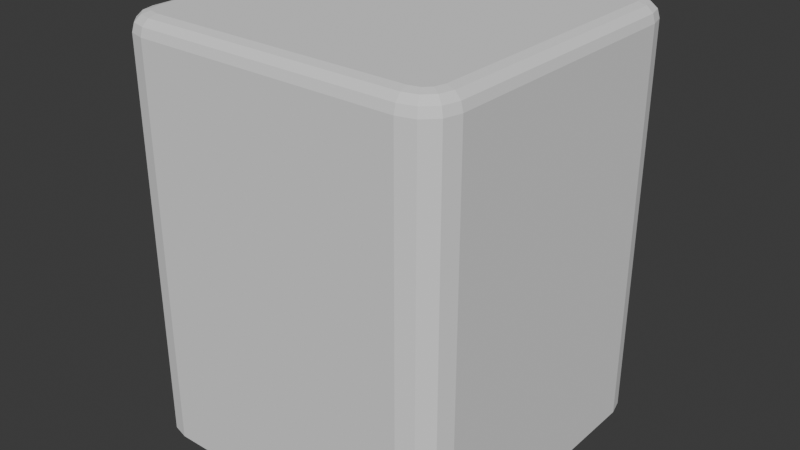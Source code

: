 # Source: cell.blend  (saved by Blender 4.4.30; exported with 4.5.12 LTS)
import bpy
from mathutils import Matrix  # noqa: F401  (used for matrix-valued properties, if any)

bpy.ops.wm.read_factory_settings(use_empty=True)
scene = bpy.context.scene
scene.name = 'Scene'

# ---- collections
col_collection = bpy.data.collections.new('Collection'); scene.collection.children.link(col_collection)

# ---- world
world_world = bpy.data.worlds.new('World'); scene.world = world_world
world_world.use_nodes = True; world_world.node_tree.nodes.clear()
_N = world_world.node_tree.nodes; _L = world_world.node_tree.links
n0 = _N.new('ShaderNodeOutputWorld'); n0.name = 'World Output'; n0.location = (300, 300)
n1 = _N.new('ShaderNodeBackground'); n1.name = 'Background'; n1.location = (10, 300)
n1.inputs[0].default_value = (0.05088, 0.05088, 0.05088, 1.0)
_L.new(n1.outputs[0], n0.inputs[0])
n0.is_active_output = True
world_world.color = (0.05088, 0.05088, 0.05088)
world_world.sun_shadow_jitter_overblur = 0.0

# ---- meshes
me_cube_001 = bpy.data.meshes.new('Cube.001')
me_cube_001.from_pydata([(-0.4, -0.5, 0.0), (-0.5, -0.4, 0.0), (-0.45, -0.4866, 0.0), (-0.4866, -0.45, 0.0), (-0.5, 0.4, 0.0), (-0.4, 0.5, 0.0), (-0.4866, 0.45, 0.0), (-0.45, 0.4866, 0.0), (0.5, -0.4, 0.0), (0.4, -0.5, 0.0), (0.4866, -0.45, 0.0), (0.45, -0.4866, 0.0), (0.4, 0.5, 0.0), (0.5, 0.4, 0.0), (0.45, 0.4866, 0.0), (0.4866, 0.45, 0.0), (-0.45, -0.3934, 0.25), (-0.5, -0.4, 0.2), (-0.475, -0.3967, 0.2433), (-0.4933, -0.3991, 0.225), (-0.3934, -0.45, 0.25), (-0.4, -0.5, 0.2), (-0.3967, -0.475, 0.2433), (-0.3991, -0.4933, 0.225), (-0.4418, -0.4241, 0.25), (-0.4866, -0.45, 0.2), (-0.4642, -0.4371, 0.2433), (-0.4806, -0.4465, 0.225), (-0.4241, -0.4418, 0.25), (-0.45, -0.4866, 0.2), (-0.4371, -0.4642, 0.2433), (-0.4465, -0.4806, 0.225), (-0.3934, 0.45, 0.25), (-0.4, 0.5, 0.2), (-0.3967, 0.475, 0.2433), (-0.3991, 0.4933, 0.225), (-0.45, 0.3934, 0.25), (-0.5, 0.4, 0.2), (-0.475, 0.3967, 0.2433), (-0.4933, 0.3991, 0.225), (-0.4241, 0.4418, 0.25), (-0.45, 0.4866, 0.2), (-0.4371, 0.4642, 0.2433), (-0.4465, 0.4806, 0.225), (-0.4418, 0.4241, 0.25), (-0.4866, 0.45, 0.2), (-0.4642, 0.4371, 0.2433), (-0.4806, 0.4465, 0.225), (0.3934, -0.45, 0.25), (0.4, -0.5, 0.2), (0.3967, -0.475, 0.2433), (0.3991, -0.4933, 0.225), (0.45, -0.3934, 0.25), (0.5, -0.4, 0.2), (0.475, -0.3967, 0.2433), (0.4933, -0.3991, 0.225), (0.4241, -0.4418, 0.25), (0.45, -0.4866, 0.2), (0.4371, -0.4642, 0.2433), (0.4465, -0.4806, 0.225), (0.4418, -0.4241, 0.25), (0.4866, -0.45, 0.2), (0.4642, -0.4371, 0.2433), (0.4806, -0.4465, 0.225), (0.45, 0.3934, 0.25), (0.5, 0.4, 0.2), (0.475, 0.3967, 0.2433), (0.4933, 0.3991, 0.225), (0.3934, 0.45, 0.25), (0.4, 0.5, 0.2), (0.3967, 0.475, 0.2433), (0.3991, 0.4933, 0.225), (0.4418, 0.4241, 0.25), (0.4866, 0.45, 0.2), (0.4642, 0.4371, 0.2433), (0.4806, 0.4465, 0.225), (0.4241, 0.4418, 0.25), (0.45, 0.4866, 0.2), (0.4371, 0.4642, 0.2433), (0.4465, 0.4806, 0.225)], [], [(2, 29, 25, 3), (57, 11, 10, 61), (0, 21, 29, 2), (64, 72, 76, 68, 32, 40, 44, 36, 16, 24, 28, 20, 48, 56, 60, 52), (45, 6, 4, 37), (9, 49, 21, 0), (33, 5, 7, 41), (1, 17, 37, 4), (5, 33, 69, 12), (49, 9, 11, 57), (41, 7, 6, 45), (77, 14, 12, 69), (73, 15, 14, 77), (61, 10, 8, 53), (65, 13, 15, 73), (13, 65, 53, 8), (4, 6, 7, 5, 12, 14, 15, 13, 8, 10, 11, 9, 0, 2, 3, 1), (20, 28, 30, 22), (22, 30, 31, 23), (23, 31, 29, 21), (28, 24, 26, 30), (30, 26, 27, 31), (31, 27, 25, 29), (24, 16, 18, 26), (26, 18, 19, 27), (27, 19, 17, 25), (40, 32, 34, 42), (42, 34, 35, 43), (43, 35, 33, 41), (44, 40, 42, 46), (46, 42, 43, 47), (47, 43, 41, 45), (36, 44, 46, 38), (38, 46, 47, 39), (39, 47, 45, 37), (72, 64, 66, 74), (74, 66, 67, 75), (75, 67, 65, 73), (76, 72, 74, 78), (78, 74, 75, 79), (79, 75, 73, 77), (68, 76, 78, 70), (70, 78, 79, 71), (71, 79, 77, 69), (56, 48, 50, 58), (58, 50, 51, 59), (59, 51, 49, 57), (60, 56, 58, 62), (62, 58, 59, 63), (63, 59, 57, 61), (52, 60, 62, 54), (54, 62, 63, 55), (55, 63, 61, 53), (16, 36, 38, 18), (18, 38, 39, 19), (19, 39, 37, 17), (48, 20, 22, 50), (50, 22, 23, 51), (51, 23, 21, 49), (53, 65, 67, 55), (55, 67, 66, 54), (54, 66, 64, 52), (69, 33, 35, 71), (71, 35, 34, 70), (70, 34, 32, 68), (3, 25, 17, 1)])
_uv = me_cube_001.uv_layers.new(name='UVMap')
_uv.uv.foreach_set('vector', [0.375, 0.0, 0.575, 0.0, 0.575, 0.0125, 0.375, 0.0125, 0.575, 0.7625, 0.375, 0.7625, 0.375, 0.7375, 0.575, 0.7375, 0.375, 0.975, 0.575, 0.975, 0.575, 1.0, 0.375, 1.0, 0.6375, 0.5266, 0.6396, 0.519, 0.644, 0.5146, 0.6516, 0.5125, 0.8484, 0.5125, 0.856, 0.5146, 0.8604, 0.519, 0.8625, 0.5266, 0.8625, 0.7234, 0.8604, 0.731, 0.856, 0.7354, 0.8484, 0.7375, 0.6516, 0.7375, 0.644, 0.7354, 0.6396, 0.731, 0.6375, 0.7234, 0.575, 0.2375, 0.375, 0.2375, 0.375, 0.225, 0.575, 0.225, 0.375, 0.775, 0.575, 0.775, 0.575, 0.975, 0.375, 0.975, 0.575, 0.275, 0.375, 0.275, 0.375, 0.2625, 0.575, 0.2625, 0.375, 0.025, 0.575, 0.025, 0.575, 0.225, 0.375, 0.225, 0.375, 0.275, 0.575, 0.275, 0.575, 0.475, 0.375, 0.475, 0.575, 0.775, 0.375, 0.775, 0.375, 0.7625, 0.575, 0.7625, 0.575, 0.2625, 0.375, 0.2625, 0.375, 0.2375, 0.575, 0.2375, 0.575, 0.4875, 0.375, 0.4875, 0.375, 0.475, 0.575, 0.475, 0.575, 0.5125, 0.375, 0.5125, 0.375, 0.4875, 0.575, 0.4875, 0.575, 0.7375, 0.375, 0.7375, 0.375, 0.725, 0.575, 0.725, 0.575, 0.525, 0.375, 0.525, 0.375, 0.5125, 0.575, 0.5125, 0.375, 0.525, 0.575, 0.525, 0.575, 0.725, 0.375, 0.725, 0.125, 0.525, 0.1283, 0.5125, 0.1375, 0.5033, 0.15, 0.5, 0.35, 0.5, 0.3625, 0.5033, 0.3717, 0.5125, 0.375, 0.525, 0.375, 0.725, 0.3717, 0.7375, 0.3625, 0.7467, 0.35, 0.75, 0.15, 0.75, 0.1375, 0.7467, 0.1283, 0.7375, 0.125, 0.725, 0.8484, 0.7375, 0.856, 0.7354, 0.8593, 0.741, 0.8492, 0.7437, 0.8492, 0.7437, 0.8593, 0.741, 0.8621, 0.7468, 0.8502, 0.7499, 0.625, 0.9754, 0.625, 0.9991, 0.575, 1.0, 0.575, 0.975, 0.856, 0.7354, 0.8604, 0.731, 0.866, 0.7343, 0.8593, 0.741, 0.8593, 0.741, 0.866, 0.7343, 0.8713, 0.7378, 0.8628, 0.7463, 0.625, 0.0004334, 0.625, 0.01207, 0.575, 0.0125, 0.575, 0.0, 0.8604, 0.731, 0.8625, 0.7234, 0.8688, 0.7242, 0.866, 0.7343, 0.866, 0.7343, 0.8688, 0.7242, 0.8749, 0.7252, 0.8718, 0.7371, 0.625, 0.01293, 0.625, 0.02479, 0.575, 0.025, 0.575, 0.0125, 0.856, 0.5146, 0.8484, 0.5125, 0.8492, 0.5062, 0.8593, 0.509, 0.8593, 0.509, 0.8492, 0.5062, 0.8502, 0.5001, 0.8621, 0.5032, 0.625, 0.2629, 0.625, 0.2748, 0.575, 0.275, 0.575, 0.2625, 0.8604, 0.519, 0.856, 0.5146, 0.8593, 0.509, 0.866, 0.5157, 0.866, 0.5157, 0.8593, 0.509, 0.8628, 0.5037, 0.8713, 0.5122, 0.625, 0.2384, 0.625, 0.2616, 0.575, 0.2625, 0.575, 0.2375, 0.8625, 0.5266, 0.8604, 0.519, 0.866, 0.5157, 0.8688, 0.5258, 0.8688, 0.5258, 0.866, 0.5157, 0.8718, 0.5129, 0.8749, 0.5248, 0.625, 0.2252, 0.625, 0.2371, 0.575, 0.2375, 0.575, 0.225, 0.6396, 0.519, 0.6375, 0.5266, 0.6312, 0.5258, 0.634, 0.5157, 0.634, 0.5157, 0.6312, 0.5258, 0.6251, 0.5248, 0.6282, 0.5129, 0.625, 0.5129, 0.625, 0.5248, 0.575, 0.525, 0.575, 0.5125, 0.644, 0.5146, 0.6396, 0.519, 0.634, 0.5157, 0.6407, 0.509, 0.6407, 0.509, 0.634, 0.5157, 0.6287, 0.5122, 0.6372, 0.5037, 0.625, 0.4884, 0.625, 0.5116, 0.575, 0.5125, 0.575, 0.4875, 0.6516, 0.5125, 0.644, 0.5146, 0.6407, 0.509, 0.6508, 0.5062, 0.6508, 0.5062, 0.6407, 0.509, 0.6379, 0.5032, 0.6498, 0.5001, 0.625, 0.4752, 0.625, 0.4871, 0.575, 0.4875, 0.575, 0.475, 0.644, 0.7354, 0.6516, 0.7375, 0.6508, 0.7437, 0.6407, 0.741, 0.6407, 0.741, 0.6508, 0.7437, 0.6498, 0.7499, 0.6379, 0.7468, 0.625, 0.7629, 0.625, 0.7748, 0.575, 0.775, 0.575, 0.7625, 0.6396, 0.731, 0.644, 0.7354, 0.6407, 0.741, 0.634, 0.7343, 0.634, 0.7343, 0.6407, 0.741, 0.6372, 0.7463, 0.6287, 0.7378, 0.625, 0.7384, 0.625, 0.7616, 0.575, 0.7625, 0.575, 0.7375, 0.6375, 0.7234, 0.6396, 0.731, 0.634, 0.7343, 0.6313, 0.7242, 0.6313, 0.7242, 0.634, 0.7343, 0.6282, 0.7371, 0.6251, 0.7252, 0.625, 0.7252, 0.625, 0.7371, 0.575, 0.7375, 0.575, 0.725, 0.8625, 0.7234, 0.8625, 0.5266, 0.8688, 0.5258, 0.8688, 0.7242, 0.8688, 0.7242, 0.8688, 0.5258, 0.875, 0.5252, 0.875, 0.7248, 0.625, 0.02522, 0.625, 0.2248, 0.575, 0.225, 0.575, 0.025, 0.6516, 0.7375, 0.8484, 0.7375, 0.8492, 0.7437, 0.6508, 0.7437, 0.6508, 0.7437, 0.8492, 0.7437, 0.8498, 0.75, 0.6502, 0.75, 0.625, 0.7752, 0.625, 0.9748, 0.575, 0.975, 0.575, 0.775, 0.575, 0.725, 0.575, 0.525, 0.6, 0.5252, 0.6, 0.7248, 0.6, 0.7248, 0.6, 0.5252, 0.6312, 0.5258, 0.6313, 0.7242, 0.6313, 0.7242, 0.6312, 0.5258, 0.6375, 0.5266, 0.6375, 0.7234, 0.575, 0.475, 0.575, 0.275, 0.625, 0.2752, 0.625, 0.4748, 0.6502, 0.5, 0.8498, 0.5, 0.8492, 0.5062, 0.6508, 0.5062, 0.6508, 0.5062, 0.8492, 0.5062, 0.8484, 0.5125, 0.6516, 0.5125, 0.375, 0.0125, 0.575, 0.0125, 0.575, 0.025, 0.375, 0.025])
me_cube_001.update()
me_cube_002 = bpy.data.meshes.new('Cube.002')
me_cube_002.from_pydata([(-0.4, -0.5, -1.0), (-0.5, -0.4, -1.0), (-0.45, -0.4866, -1.0), (-0.4866, -0.45, -1.0), (-0.5, -0.4, 0.0), (-0.4, -0.5, 0.0), (-0.4866, -0.45, 0.0), (-0.45, -0.4866, 0.0), (-0.5, 0.4, -1.0), (-0.4, 0.5, -1.0), (-0.4866, 0.45, -1.0), (-0.45, 0.4866, -1.0), (-0.4, 0.5, 0.0), (-0.5, 0.4, 0.0), (-0.45, 0.4866, 0.0), (-0.4866, 0.45, 0.0), (0.5, -0.4, -1.0), (0.4, -0.5, -1.0), (0.4866, -0.45, -1.0), (0.45, -0.4866, -1.0), (0.4, -0.5, 0.0), (0.5, -0.4, 0.0), (0.45, -0.4866, 0.0), (0.4866, -0.45, 0.0), (0.4, 0.5, -1.0), (0.5, 0.4, -1.0), (0.45, 0.4866, -1.0), (0.4866, 0.45, -1.0), (0.5, 0.4, 0.0), (0.4, 0.5, 0.0), (0.4866, 0.45, 0.0), (0.45, 0.4866, 0.0)], [], [(17, 20, 5, 0), (25, 28, 21, 16), (28, 30, 31, 29, 12, 14, 15, 13, 4, 6, 7, 5, 20, 22, 23, 21), (1, 4, 13, 8), (9, 12, 29, 24), (0, 5, 7, 2), (2, 7, 6, 3), (3, 6, 4, 1), (12, 9, 11, 14), (14, 11, 10, 15), (15, 10, 8, 13), (28, 25, 27, 30), (30, 27, 26, 31), (31, 26, 24, 29), (20, 17, 19, 22), (22, 19, 18, 23), (23, 18, 16, 21), (8, 10, 11, 9, 24, 26, 27, 25, 16, 18, 19, 17, 0, 2, 3, 1)])
_uv = me_cube_002.uv_layers.new(name='UVMap')
_uv.uv.foreach_set('vector', [0.375, 0.775, 0.625, 0.775, 0.625, 0.975, 0.375, 0.975, 0.375, 0.525, 0.625, 0.525, 0.625, 0.725, 0.375, 0.725, 0.625, 0.525, 0.6283, 0.5125, 0.6375, 0.5033, 0.65, 0.5, 0.85, 0.5, 0.8625, 0.5033, 0.8717, 0.5125, 0.875, 0.525, 0.875, 0.725, 0.8717, 0.7375, 0.8625, 0.7467, 0.85, 0.75, 0.65, 0.75, 0.6375, 0.7467, 0.6283, 0.7375, 0.625, 0.725, 0.375, 0.025, 0.625, 0.025, 0.625, 0.225, 0.375, 0.225, 0.375, 0.275, 0.625, 0.275, 0.625, 0.475, 0.375, 0.475, 0.375, 0.975, 0.625, 0.975, 0.625, 1.0, 0.375, 1.0, 0.375, 0.0, 0.625, 0.0, 0.625, 0.0125, 0.375, 0.0125, 0.375, 0.0125, 0.625, 0.0125, 0.625, 0.025, 0.375, 0.025, 0.625, 0.275, 0.375, 0.275, 0.375, 0.2625, 0.625, 0.2625, 0.625, 0.2625, 0.375, 0.2625, 0.375, 0.2375, 0.625, 0.2375, 0.625, 0.2375, 0.375, 0.2375, 0.375, 0.225, 0.625, 0.225, 0.625, 0.525, 0.375, 0.525, 0.375, 0.5125, 0.625, 0.5125, 0.625, 0.5125, 0.375, 0.5125, 0.375, 0.4875, 0.625, 0.4875, 0.625, 0.4875, 0.375, 0.4875, 0.375, 0.475, 0.625, 0.475, 0.625, 0.775, 0.375, 0.775, 0.375, 0.7625, 0.625, 0.7625, 0.625, 0.7625, 0.375, 0.7625, 0.375, 0.7375, 0.625, 0.7375, 0.625, 0.7375, 0.375, 0.7375, 0.375, 0.725, 0.625, 0.725, 0.125, 0.525, 0.1283, 0.5125, 0.1375, 0.5033, 0.15, 0.5, 0.35, 0.5, 0.3625, 0.5033, 0.3717, 0.5125, 0.375, 0.525, 0.375, 0.725, 0.3717, 0.7375, 0.3625, 0.7467, 0.35, 0.75, 0.15, 0.75, 0.1375, 0.7467, 0.1283, 0.7375, 0.125, 0.725])
me_cube_002.update()

# ---- objects
ob_mesh_top = bpy.data.objects.new('mesh_top', me_cube_001)
ob_mesh_bott = bpy.data.objects.new('mesh_bott', me_cube_002)

# ---- transforms, parenting, visibility, modifiers, constraints
ob_mesh_top.location = (0.0, 0.0, 0.0)
ob_mesh_bott.location = (0.0, 0.0, 0.0)

# ---- collection membership
col_collection.objects.link(ob_mesh_top)
col_collection.objects.link(ob_mesh_bott)

# ---- scene / render settings (as saved in the file)
scene.frame_start = 1; scene.frame_end = 250; scene.frame_set(1)
scene.render.engine = 'BLENDER_EEVEE_NEXT'
bpy.context.view_layer.update()

# ---- added for rendering (the .blend has no active camera and no usable light): camera, sun
cam_auto = bpy.data.cameras.new('AutoCamera')
cam_auto.lens = 50.0
cam_auto.sensor_width = 36.0
cam_auto.clip_end = 1000.0
ob_auto_camera = bpy.data.objects.new('AutoCamera', cam_auto)
scene.collection.objects.link(ob_auto_camera)
ob_auto_camera.location = (1.74632, -2.09559, 1.02206)
ob_auto_camera.rotation_euler = (1.09748, -7.21219e-08, 0.694738)
scene.camera = ob_auto_camera
light_auto_sun = bpy.data.lights.new('AutoSun', 'SUN')
light_auto_sun.energy = 3.0
light_auto_sun.angle = 0.0523599
ob_auto_sun = bpy.data.objects.new('AutoSun', light_auto_sun)
scene.collection.objects.link(ob_auto_sun)
ob_auto_sun.rotation_euler = (0.872665, 0.174533, 0.523599)
bpy.context.view_layer.update()
